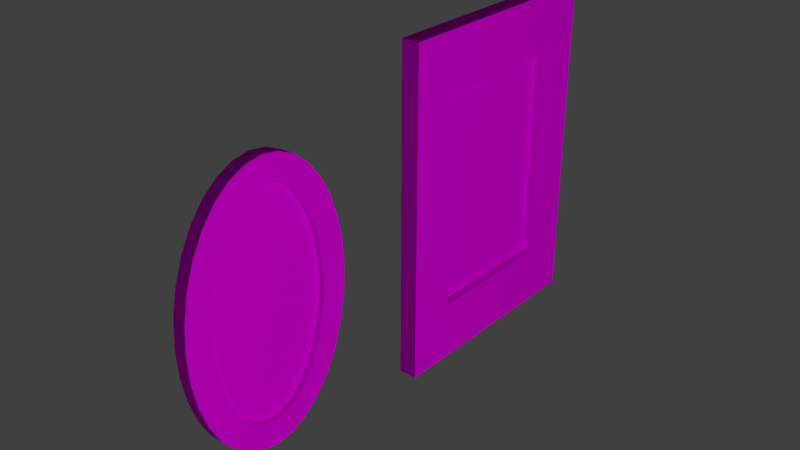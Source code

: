 # Source: quadros.blend  (saved by Blender 2.79.0; exported with 4.5.12 LTS)
import bpy
from mathutils import Matrix  # noqa: F401  (used for matrix-valued properties, if any)

bpy.ops.wm.read_factory_settings(use_empty=True)
scene = bpy.context.scene
scene.name = 'Scene'

# ---- collections
col_collection_1 = bpy.data.collections.new('Collection 1'); scene.collection.children.link(col_collection_1)

# ---- images (referenced by path relative to the original .blend; pixels are not part of the script)
import os
ASSET_DIR = os.environ.get("B2B_ASSET_DIR", "")  # directory of the original .blend (textures are referenced by path, not embedded)
HERE = os.path.dirname(os.path.abspath(__file__))  # packed textures are extracted next to this script under _unpacked/

def load_image(name, relpath, width, height, colorspace="sRGB"):
    """Load a texture the original file referenced (path relative to the .blend, or extracted next to this script)."""
    p = next((c for c in (os.path.join(HERE, relpath), os.path.join(ASSET_DIR, relpath)) if relpath and os.path.exists(c)), "")
    if p:
        img = bpy.data.images.load(p, check_existing=True)
        img.name = name
    else:  # same state as the original file: an image datablock whose file is absent (Cycles renders it pink)
        img = bpy.data.images.new(name, width, height)
        img.source = "FILE"
        img.filepath = "//" + (relpath or name)
    img.colorspace_settings.name = colorspace
    return img
img_quadrooval_png = load_image('quadrooval.png', 'quadrooval.png', 1024, 1024, 'sRGB')
img_quadroaltar_png = load_image('quadroaltar.png', 'quadroaltar.png', 1024, 1024, 'sRGB')
img_wood_jpg = load_image('wood.jpg', 'wood.jpg', 1024, 1024, 'sRGB')

# ---- materials (node trees are filled in below, after node groups)
mat_material_004 = bpy.data.materials.new('Material.004')
mat_material_004.alpha_threshold = 0.0
mat_material_004.roughness = 0.5
mat_material = bpy.data.materials.new('Material')
mat_material.alpha_threshold = 0.0
mat_material.roughness = 0.5
mat_material_001 = bpy.data.materials.new('Material.001')
mat_material_001.alpha_threshold = 0.0
mat_material_001.roughness = 0.5

# ---- material node trees
mat_material_004.use_nodes = True; mat_material_004.node_tree.nodes.clear()
_N = mat_material_004.node_tree.nodes; _L = mat_material_004.node_tree.links
n0 = _N.new('ShaderNodeOutputMaterial'); n0.name = 'Material Output'; n0.location = (300, 300)
n1 = _N.new('ShaderNodeBsdfDiffuse'); n1.name = 'Diffuse BSDF'; n1.location = (10, 300)
n2 = _N.new('ShaderNodeTexImage'); n2.name = 'Image Texture'; n2.location = (-180, 300)
n2.width = 140
n2.image = img_quadrooval_png
_L.new(n1.outputs[0], n0.inputs[0])
_L.new(n2.outputs[0], n1.inputs[0])
n0.is_active_output = True
mat_material.use_nodes = True; mat_material.node_tree.nodes.clear()
_N = mat_material.node_tree.nodes; _L = mat_material.node_tree.links
n0 = _N.new('ShaderNodeOutputMaterial'); n0.name = 'Material Output'; n0.location = (300, 300)
n1 = _N.new('ShaderNodeBsdfDiffuse'); n1.name = 'Diffuse BSDF'; n1.location = (10, 300)
n2 = _N.new('ShaderNodeTexImage'); n2.name = 'Image Texture'; n2.location = (-180, 300)
n2.width = 140
n2.image = img_quadroaltar_png
_L.new(n1.outputs[0], n0.inputs[0])
_L.new(n2.outputs[0], n1.inputs[0])
n0.is_active_output = True
mat_material_001.use_nodes = True; mat_material_001.node_tree.nodes.clear()
_N = mat_material_001.node_tree.nodes; _L = mat_material_001.node_tree.links
n0 = _N.new('ShaderNodeOutputMaterial'); n0.name = 'Material Output'; n0.location = (300, 300)
n1 = _N.new('ShaderNodeBsdfDiffuse'); n1.name = 'Diffuse BSDF'; n1.location = (10, 300)
n2 = _N.new('ShaderNodeTexImage'); n2.name = 'Image Texture'; n2.location = (-180, 300)
n2.width = 140
n2.image = img_wood_jpg
_L.new(n1.outputs[0], n0.inputs[0])
_L.new(n2.outputs[0], n1.inputs[0])
n0.is_active_output = True

# ---- world
world_world = bpy.data.worlds.new('World'); scene.world = world_world
world_world.color = (0.05088, 0.05088, 0.05088)
world_world.use_sun_shadow = False
world_world.sun_shadow_jitter_overblur = 0.0
world_world.cycles.sampling_method = 'MANUAL'

# ---- lights
light_point = bpy.data.lights.new('Point', 'POINT')
light_point.transmission_factor = 0.0
light_point.energy = 100.0
light_point.shadow_buffer_clip_start = 0.5
light_point.shadow_soft_size = 0.1
light_point.shadow_maximum_resolution = 0.006
light_point.use_absolute_resolution = True

# ---- meshes
me_cylinder_001 = bpy.data.meshes.new('Cylinder.001')
me_cylinder_001.from_pydata([(0.01471, 1.012, -0.6931), (0.01471, 0.7128, 0.4657), (0.2098, 0.9929, -0.6931), (0.1725, 0.6994, 0.4657), (0.3974, 0.936, -0.6931), (0.3242, 0.6595, 0.4657), (0.5703, 0.8436, -0.6931), (0.4641, 0.5947, 0.4657), (0.7218, 0.7193, -0.6931), (0.5866, 0.5076, 0.4657), (0.8462, 0.5677, -0.6931), (0.6872, 0.4014, 0.4657), (0.9386, 0.3948, -0.6931), (0.762, 0.2803, 0.4657), (0.9955, 0.2072, -0.6931), (0.808, 0.1488, 0.4657), (1.015, 0.01215, -0.6931), (0.8235, 0.01215, 0.4657), (0.9955, -0.1829, -0.6931), (0.808, -0.1245, 0.4657), (0.9386, -0.3705, -0.6931), (0.762, -0.256, 0.4657), (0.8462, -0.5434, -0.6931), (0.6872, -0.3771, 0.4657), (0.7218, -0.695, -0.6931), (0.5866, -0.4833, 0.4657), (0.5703, -0.8193, -0.6931), (0.4641, -0.5704, 0.4657), (0.3974, -0.9117, -0.6931), (0.3242, -0.6352, 0.4657), (0.2098, -0.9686, -0.6931), (0.1725, -0.6751, 0.4657), (0.01471, -0.9879, -0.6931), (0.01471, -0.6885, 0.4657), (-0.1804, -0.9686, -0.6931), (-0.1431, -0.6751, 0.4657), (-0.368, -0.9117, -0.6931), (-0.2948, -0.6352, 0.4657), (-0.5409, -0.8193, -0.6931), (-0.4346, -0.5704, 0.4657), (-0.6924, -0.695, -0.6931), (-0.5572, -0.4833, 0.4657), (-0.8168, -0.5434, -0.6931), (-0.6578, -0.3771, 0.4657), (-0.9092, -0.3705, -0.6931), (-0.7325, -0.256, 0.4657), (-0.9661, -0.1829, -0.6931), (-0.7786, -0.1245, 0.4657), (-0.9853, 0.01215, -0.6931), (-0.7941, 0.01215, 0.4657), (-0.9661, 0.2072, -0.6931), (-0.7786, 0.1488, 0.4657), (-0.9092, 0.3948, -0.6931), (-0.7325, 0.2803, 0.4657), (-0.8168, 0.5677, -0.6931), (-0.6578, 0.4014, 0.4657), (-0.6924, 0.7193, -0.6931), (-0.5572, 0.5076, 0.4657), (-0.5409, 0.8436, -0.6931), (-0.4346, 0.5947, 0.4657), (-0.368, 0.936, -0.6931), (-0.2948, 0.6595, 0.4657), (-0.1804, 0.9929, -0.6931), (-0.1431, 0.6994, 0.4657), (0.2098, 0.9929, 0.4657), (0.01471, 1.012, 0.4657), (0.3974, 0.936, 0.4657), (0.5703, 0.8436, 0.4657), (0.7218, 0.7193, 0.4657), (0.8462, 0.5677, 0.4657), (0.9386, 0.3948, 0.4657), (0.9955, 0.2072, 0.4657), (1.015, 0.01215, 0.4657), (0.9955, -0.1829, 0.4657), (0.9386, -0.3705, 0.4657), (0.8462, -0.5434, 0.4657), (0.7218, -0.695, 0.4657), (0.5703, -0.8193, 0.4657), (0.3974, -0.9117, 0.4657), (0.2098, -0.9686, 0.4657), (0.01471, -0.9879, 0.4657), (-0.1804, -0.9686, 0.4657), (-0.368, -0.9117, 0.4657), (-0.5409, -0.8193, 0.4657), (-0.6924, -0.695, 0.4657), (-0.8168, -0.5434, 0.4657), (-0.9092, -0.3705, 0.4657), (-0.9661, -0.1829, 0.4657), (-0.9853, 0.01215, 0.4657), (-0.9661, 0.2072, 0.4657), (-0.9092, 0.3948, 0.4657), (-0.8168, 0.5677, 0.4657), (-0.6924, 0.7193, 0.4657), (-0.5409, 0.8436, 0.4657), (-0.368, 0.936, 0.4657), (-0.1804, 0.9929, 0.4657), (0.1725, 0.6994, -0.01309), (0.01471, 0.7128, -0.01309), (0.3242, 0.6595, -0.01309), (0.4641, 0.5947, -0.01309), (0.5866, 0.5076, -0.01309), (0.6872, 0.4014, -0.01309), (0.762, 0.2803, -0.01309), (0.808, 0.1488, -0.01309), (0.8235, 0.01215, -0.01309), (0.808, -0.1245, -0.01309), (0.762, -0.256, -0.01309), (0.6872, -0.3771, -0.01309), (0.5866, -0.4833, -0.01309), (0.4641, -0.5704, -0.01309), (0.3242, -0.6352, -0.01309), (0.1725, -0.6751, -0.01309), (0.01471, -0.6885, -0.01309), (-0.1431, -0.6751, -0.01309), (-0.2948, -0.6352, -0.01309), (-0.4346, -0.5704, -0.01309), (-0.5572, -0.4833, -0.01309), (-0.6578, -0.3771, -0.01309), (-0.7325, -0.256, -0.01309), (-0.7786, -0.1245, -0.01309), (-0.7941, 0.01215, -0.01309), (-0.7786, 0.1488, -0.01309), (-0.7325, 0.2803, -0.01309), (-0.6578, 0.4014, -0.01309), (-0.5572, 0.5076, -0.01309), (-0.4346, 0.5947, -0.01309), (-0.2948, 0.6595, -0.01309), (-0.1431, 0.6994, -0.01309)], [], [(0, 65, 64, 2), (2, 64, 66, 4), (4, 66, 67, 6), (6, 67, 68, 8), (8, 68, 69, 10), (10, 69, 70, 12), (12, 70, 71, 14), (14, 71, 72, 16), (16, 72, 73, 18), (18, 73, 74, 20), (20, 74, 75, 22), (22, 75, 76, 24), (24, 76, 77, 26), (26, 77, 78, 28), (28, 78, 79, 30), (30, 79, 80, 32), (32, 80, 81, 34), (34, 81, 82, 36), (36, 82, 83, 38), (38, 83, 84, 40), (40, 84, 85, 42), (42, 85, 86, 44), (44, 86, 87, 46), (46, 87, 88, 48), (48, 88, 89, 50), (50, 89, 90, 52), (52, 90, 91, 54), (54, 91, 92, 56), (56, 92, 93, 58), (58, 93, 94, 60), (29, 27, 109, 110), (60, 94, 95, 62), (62, 95, 65, 0), (0, 2, 4, 6, 8, 10, 12, 14, 16, 18, 20, 22, 24, 26, 28, 30, 32, 34, 36, 38, 40, 42, 44, 46, 48, 50, 52, 54, 56, 58, 60, 62), (1, 3, 64, 65), (3, 5, 66, 64), (5, 7, 67, 66), (7, 9, 68, 67), (9, 11, 69, 68), (11, 13, 70, 69), (13, 15, 71, 70), (15, 17, 72, 71), (17, 19, 73, 72), (19, 21, 74, 73), (21, 23, 75, 74), (23, 25, 76, 75), (25, 27, 77, 76), (27, 29, 78, 77), (29, 31, 79, 78), (31, 33, 80, 79), (33, 35, 81, 80), (35, 37, 82, 81), (37, 39, 83, 82), (39, 41, 84, 83), (41, 43, 85, 84), (43, 45, 86, 85), (45, 47, 87, 86), (47, 49, 88, 87), (49, 51, 89, 88), (51, 53, 90, 89), (53, 55, 91, 90), (55, 57, 92, 91), (57, 59, 93, 92), (59, 61, 94, 93), (61, 63, 95, 94), (63, 1, 65, 95), (96, 97, 127, 126, 125, 124, 123, 122, 121, 120, 119, 118, 117, 116, 115, 114, 113, 112, 111, 110, 109, 108, 107, 106, 105, 104, 103, 102, 101, 100, 99, 98), (3, 1, 97, 96), (57, 55, 123, 124), (31, 29, 110, 111), (5, 3, 96, 98), (59, 57, 124, 125), (33, 31, 111, 112), (7, 5, 98, 99), (61, 59, 125, 126), (35, 33, 112, 113), (9, 7, 99, 100), (63, 61, 126, 127), (37, 35, 113, 114), (11, 9, 100, 101), (1, 63, 127, 97), (39, 37, 114, 115), (13, 11, 101, 102), (41, 39, 115, 116), (15, 13, 102, 103), (43, 41, 116, 117), (17, 15, 103, 104), (45, 43, 117, 118), (19, 17, 104, 105), (47, 45, 118, 119), (21, 19, 105, 106), (49, 47, 119, 120), (23, 21, 106, 107), (51, 49, 120, 121), (25, 23, 107, 108), (53, 51, 121, 122), (27, 25, 108, 109), (55, 53, 122, 123)])
_uv = me_cylinder_001.uv_layers.new(name='UVMap')
_uv.uv.foreach_set('vector', [0.9847, 0.4938, 0.9847, 0.4938, 0.9754, 0.3982, 0.9754, 0.3982, 0.9754, 0.3982, 0.9754, 0.3982, 0.9478, 0.3062, 0.9478, 0.3062, 0.9478, 0.3062, 0.9478, 0.3062, 0.903, 0.2214, 0.903, 0.2214, 0.903, 0.2214, 0.903, 0.2214, 0.8427, 0.1471, 0.8427, 0.1471, 0.8427, 0.1471, 0.8427, 0.1471, 0.7692, 0.08616, 0.7692, 0.08616, 0.7692, 0.08616, 0.7692, 0.08616, 0.6853, 0.04085, 0.6853, 0.04085, 0.6853, 0.04085, 0.6853, 0.04085, 0.5943, 0.01295, 0.5943, 0.01295, 0.5943, 0.01295, 0.5943, 0.01295, 0.4997, 0.003531, 0.4997, 0.003531, 0.4997, 0.003531, 0.4997, 0.003531, 0.4051, 0.01295, 0.4051, 0.01295, 0.4051, 0.01295, 0.4051, 0.01295, 0.3141, 0.04085, 0.3141, 0.04085, 0.3141, 0.04085, 0.3141, 0.04085, 0.2303, 0.08616, 0.2303, 0.08616, 0.2303, 0.08616, 0.2303, 0.08616, 0.1568, 0.1471, 0.1568, 0.1471, 0.1568, 0.1471, 0.1568, 0.1471, 0.09647, 0.2214, 0.09647, 0.2214, 0.09647, 0.2214, 0.09647, 0.2214, 0.05165, 0.3062, 0.05165, 0.3062, 0.05165, 0.3062, 0.05165, 0.3062, 0.02405, 0.3982, 0.02405, 0.3982, 0.02405, 0.3982, 0.02405, 0.3982, 0.01473, 0.4938, 0.01473, 0.4938, 0.01473, 0.4938, 0.01473, 0.4938, 0.02405, 0.5895, 0.02405, 0.5895, 0.02405, 0.5895, 0.02405, 0.5895, 0.05165, 0.6814, 0.05165, 0.6814, 0.05165, 0.6814, 0.05165, 0.6814, 0.09647, 0.7662, 0.09647, 0.7662, 0.09647, 0.7662, 0.09647, 0.7662, 0.1568, 0.8405, 0.1568, 0.8405, 0.1568, 0.8405, 0.1568, 0.8405, 0.2303, 0.9015, 0.2303, 0.9015, 0.2303, 0.9015, 0.2303, 0.9015, 0.3141, 0.9468, 0.3141, 0.9468, 0.3141, 0.9468, 0.3141, 0.9468, 0.4051, 0.9747, 0.4051, 0.9747, 0.4051, 0.9747, 0.4051, 0.9747, 0.4997, 0.9841, 0.4997, 0.9841, 0.4997, 0.9841, 0.4997, 0.9841, 0.5943, 0.9747, 0.5943, 0.9747, 0.5943, 0.9747, 0.5943, 0.9747, 0.6853, 0.9468, 0.6853, 0.9468, 0.6853, 0.9468, 0.6853, 0.9468, 0.7692, 0.9015, 0.7692, 0.9015, 0.7692, 0.9015, 0.7692, 0.9015, 0.8427, 0.8405, 0.8427, 0.8405, 0.8427, 0.8405, 0.8427, 0.8405, 0.903, 0.7662, 0.903, 0.7662, 0.903, 0.7662, 0.903, 0.7662, 0.9478, 0.6814, 0.9478, 0.6814, 0.1858, 0.3421, 0.2172, 0.2735, 0.2172, 0.2735, 0.1858, 0.3421, 0.9478, 0.6814, 0.9478, 0.6814, 0.9754, 0.5895, 0.9754, 0.5895, 0.9754, 0.5895, 0.9754, 0.5895, 0.9847, 0.4938, 0.9847, 0.4938, 0.0, 0.0, 0.0, 0.0, 0.0, 0.0, 0.0, 0.0, 0.0, 0.0, 0.0, 0.0, 0.0, 0.0, 0.0, 0.0, 0.0, 0.0, 0.0, 0.0, 0.0, 0.0, 0.0, 0.0, 0.0, 0.0, 0.0, 0.0, 0.0, 0.0, 0.0, 0.0, 0.0, 0.0, 0.0, 0.0, 0.0, 0.0, 0.0, 0.0, 0.0, 0.0, 0.0, 0.0, 0.0, 0.0, 0.0, 0.0, 0.0, 0.0, 0.0, 0.0, 0.0, 0.0, 0.0, 0.0, 0.0, 0.0, 0.0, 0.0, 0.0, 0.0, 0.0, 0.0, 0.8395, 0.4938, 0.833, 0.4164, 0.9754, 0.3982, 0.9847, 0.4938, 0.833, 0.4164, 0.8137, 0.3421, 0.9478, 0.3062, 0.9754, 0.3982, 0.8137, 0.3421, 0.7823, 0.2735, 0.903, 0.2214, 0.9478, 0.3062, 0.7823, 0.2735, 0.74, 0.2134, 0.8427, 0.1471, 0.903, 0.2214, 0.74, 0.2134, 0.6885, 0.1641, 0.7692, 0.08616, 0.8427, 0.1471, 0.6885, 0.1641, 0.6298, 0.1274, 0.6853, 0.04085, 0.7692, 0.08616, 0.6298, 0.1274, 0.566, 0.1049, 0.5943, 0.01295, 0.6853, 0.04085, 0.566, 0.1049, 0.4997, 0.09726, 0.4997, 0.003531, 0.5943, 0.01295, 0.4997, 0.09726, 0.4334, 0.1049, 0.4051, 0.01295, 0.4997, 0.003531, 0.4334, 0.1049, 0.3697, 0.1274, 0.3141, 0.04085, 0.4051, 0.01295, 0.3697, 0.1274, 0.3109, 0.1641, 0.2303, 0.08616, 0.3141, 0.04085, 0.3109, 0.1641, 0.2594, 0.2134, 0.1568, 0.1471, 0.2303, 0.08616, 0.2594, 0.2134, 0.2172, 0.2735, 0.09647, 0.2214, 0.1568, 0.1471, 0.2172, 0.2735, 0.1858, 0.3421, 0.05165, 0.3062, 0.09647, 0.2214, 0.1858, 0.3421, 0.1664, 0.4164, 0.02405, 0.3982, 0.05165, 0.3062, 0.1664, 0.4164, 0.1599, 0.4938, 0.01473, 0.4938, 0.02405, 0.3982, 0.1599, 0.4938, 0.1664, 0.5712, 0.02405, 0.5895, 0.01473, 0.4938, 0.1664, 0.5712, 0.1858, 0.6456, 0.05165, 0.6814, 0.02405, 0.5895, 0.1858, 0.6456, 0.2172, 0.7141, 0.09647, 0.7662, 0.05165, 0.6814, 0.2172, 0.7141, 0.2594, 0.7742, 0.1568, 0.8405, 0.09647, 0.7662, 0.2594, 0.7742, 0.3109, 0.8235, 0.2303, 0.9015, 0.1568, 0.8405, 0.3109, 0.8235, 0.3697, 0.8602, 0.3141, 0.9468, 0.2303, 0.9015, 0.3697, 0.8602, 0.4334, 0.8827, 0.4051, 0.9747, 0.3141, 0.9468, 0.4334, 0.8827, 0.4997, 0.8904, 0.4997, 0.9841, 0.4051, 0.9747, 0.4997, 0.8904, 0.566, 0.8827, 0.5943, 0.9747, 0.4997, 0.9841, 0.566, 0.8827, 0.6298, 0.8602, 0.6853, 0.9468, 0.5943, 0.9747, 0.6298, 0.8602, 0.6885, 0.8235, 0.7692, 0.9015, 0.6853, 0.9468, 0.6885, 0.8235, 0.74, 0.7742, 0.8427, 0.8405, 0.7692, 0.9015, 0.74, 0.7742, 0.7823, 0.7141, 0.903, 0.7662, 0.8427, 0.8405, 0.7823, 0.7141, 0.8137, 0.6456, 0.9478, 0.6814, 0.903, 0.7662, 0.8137, 0.6456, 0.833, 0.5712, 0.9754, 0.5895, 0.9478, 0.6814, 0.833, 0.5712, 0.8395, 0.4938, 0.9847, 0.4938, 0.9754, 0.5895, 0.0, 0.0, 0.0, 0.0, 0.0, 0.0, 0.0, 0.0, 0.0, 0.0, 0.0, 0.0, 0.0, 0.0, 0.0, 0.0, 0.0, 0.0, 0.0, 0.0, 0.0, 0.0, 0.0, 0.0, 0.0, 0.0, 0.0, 0.0, 0.0, 0.0, 0.0, 0.0, 0.0, 0.0, 0.0, 0.0, 0.0, 0.0, 0.0, 0.0, 0.0, 0.0, 0.0, 0.0, 0.0, 0.0, 0.0, 0.0, 0.0, 0.0, 0.0, 0.0, 0.0, 0.0, 0.0, 0.0, 0.0, 0.0, 0.0, 0.0, 0.0, 0.0, 0.0, 0.0, 0.833, 0.4164, 0.8395, 0.4938, 0.8395, 0.4938, 0.833, 0.4164, 0.74, 0.7742, 0.6885, 0.8235, 0.6885, 0.8235, 0.74, 0.7742, 0.1664, 0.4164, 0.1858, 0.3421, 0.1858, 0.3421, 0.1664, 0.4164, 0.8137, 0.3421, 0.833, 0.4164, 0.833, 0.4164, 0.8137, 0.3421, 0.7823, 0.7141, 0.74, 0.7742, 0.74, 0.7742, 0.7823, 0.7141, 0.1599, 0.4938, 0.1664, 0.4164, 0.1664, 0.4164, 0.1599, 0.4938, 0.7823, 0.2735, 0.8137, 0.3421, 0.8137, 0.3421, 0.7823, 0.2735, 0.8137, 0.6456, 0.7823, 0.7141, 0.7823, 0.7141, 0.8137, 0.6456, 0.1664, 0.5712, 0.1599, 0.4938, 0.1599, 0.4938, 0.1664, 0.5712, 0.74, 0.2134, 0.7823, 0.2735, 0.7823, 0.2735, 0.74, 0.2134, 0.833, 0.5712, 0.8137, 0.6456, 0.8137, 0.6456, 0.833, 0.5712, 0.1858, 0.6456, 0.1664, 0.5712, 0.1664, 0.5712, 0.1858, 0.6456, 0.6885, 0.1641, 0.74, 0.2134, 0.74, 0.2134, 0.6885, 0.1641, 0.8395, 0.4938, 0.833, 0.5712, 0.833, 0.5712, 0.8395, 0.4938, 0.2172, 0.7141, 0.1858, 0.6456, 0.1858, 0.6456, 0.2172, 0.7141, 0.6298, 0.1274, 0.6885, 0.1641, 0.6885, 0.1641, 0.6298, 0.1274, 0.2594, 0.7742, 0.2172, 0.7141, 0.2172, 0.7141, 0.2594, 0.7742, 0.566, 0.1049, 0.6298, 0.1274, 0.6298, 0.1274, 0.566, 0.1049, 0.3109, 0.8235, 0.2594, 0.7742, 0.2594, 0.7742, 0.3109, 0.8235, 0.4997, 0.09726, 0.566, 0.1049, 0.566, 0.1049, 0.4997, 0.09726, 0.3697, 0.8602, 0.3109, 0.8235, 0.3109, 0.8235, 0.3697, 0.8602, 0.4334, 0.1049, 0.4997, 0.09726, 0.4997, 0.09726, 0.4334, 0.1049, 0.4334, 0.8827, 0.3697, 0.8602, 0.3697, 0.8602, 0.4334, 0.8827, 0.3697, 0.1274, 0.4334, 0.1049, 0.4334, 0.1049, 0.3697, 0.1274, 0.4997, 0.8904, 0.4334, 0.8827, 0.4334, 0.8827, 0.4997, 0.8904, 0.3109, 0.1641, 0.3697, 0.1274, 0.3697, 0.1274, 0.3109, 0.1641, 0.566, 0.8827, 0.4997, 0.8904, 0.4997, 0.8904, 0.566, 0.8827, 0.2594, 0.2134, 0.3109, 0.1641, 0.3109, 0.1641, 0.2594, 0.2134, 0.6298, 0.8602, 0.566, 0.8827, 0.566, 0.8827, 0.6298, 0.8602, 0.2172, 0.2735, 0.2594, 0.2134, 0.2594, 0.2134, 0.2172, 0.2735, 0.6885, 0.8235, 0.6298, 0.8602, 0.6298, 0.8602, 0.6885, 0.8235])
me_cylinder_001.materials.append(mat_material_004)
me_cylinder_001.use_remesh_preserve_volume = False
me_cylinder_001.use_remesh_preserve_attributes = False
me_cylinder_001.use_mirror_vertex_groups = False
me_cylinder_001.update()
me_cube_002 = bpy.data.meshes.new('Cube.002')
me_cube_002.from_pydata([(-1.16, 0.7205, -1.479), (-1.058, -0.7211, -1.479), (-0.9423, 0.7205, 2.157), (-0.8394, -0.7211, 2.157), (0.8395, 0.7209, -1.48), (0.9423, -0.7207, -1.48), (1.058, 0.7209, 2.156), (1.161, -0.7206, 2.156), (1.117, -0.511, 1.678), (1.044, 0.5113, 1.678), (0.8831, 0.5112, -1.003), (0.956, -0.511, -1.003), (1.011, -0.4252, 1.517), (0.9508, 0.4254, 1.517), (0.8155, 0.4254, -0.8424), (0.8762, -0.4251, -0.8423), (0.1545, -0.4253, 1.518), (0.09386, 0.4252, 1.518), (-0.04138, 0.4252, -0.8418), (0.01929, -0.4253, -0.8418)], [], [(0, 1, 3, 2), (2, 3, 7, 6), (7, 5, 11, 8), (4, 5, 1, 0), (2, 6, 4, 0), (7, 3, 1, 5), (6, 7, 8, 9), (5, 4, 10, 11), (4, 6, 9, 10), (10, 9, 13, 14), (11, 10, 14, 15), (12, 15, 19, 16), (13, 12, 16, 17), (15, 14, 18, 19), (14, 13, 17, 18), (8, 11, 15, 12), (9, 8, 12, 13), (16, 19, 18, 17)])
me_cube_002.polygons.foreach_set('material_index', [1, 0, 0, 0, 0, 0, 0, 0, 0, 0, 0, 0, 0, 0, 0, 0, 0, 0])
_uv = me_cube_002.uv_layers.new(name='UVMap')
_uv.uv.foreach_set('vector', [0.9907, 1.0, 0.007726, 0.9998, 0.008573, 0.005785, 0.9916, 0.006282, 0.402, 0.009831, 0.4018, 0.009569, 0.402, 0.02884, 0.4022, 0.0291, 0.01258, 0.9995, 0.01182, 0.00394, 0.1196, 0.09722, 0.1203, 0.9061, 0.887, 0.02739, 0.8868, 0.02713, 0.8867, 0.007865, 0.8869, 0.008127, 0.402, 0.009831, 0.4022, 0.0291, 0.887, 0.02739, 0.8869, 0.008127, 0.402, 0.02884, 0.4018, 0.009569, 0.8867, 0.007865, 0.8868, 0.02713, 0.9971, 0.9991, 0.01258, 0.9995, 0.1203, 0.9061, 0.8892, 0.9058, 0.01182, 0.00394, 0.9963, 0.003582, 0.8886, 0.09694, 0.1196, 0.09722, 0.9963, 0.003582, 0.9971, 0.9991, 0.8892, 0.9058, 0.8886, 0.09694, 0.875, 0.1134, 0.8756, 0.8935, 0.8133, 0.8467, 0.8128, 0.1602, 0.1333, 0.1136, 0.875, 0.1134, 0.8128, 0.1602, 0.1956, 0.1605, 0.1961, 0.8469, 0.1956, 0.1605, 0.1957, 0.1606, 0.2079, 0.8319, 0.8133, 0.8776, 0.1961, 0.8779, 0.2079, 0.8629, 0.8133, 0.8777, 0.1956, 0.1605, 0.8128, 0.1602, 0.8128, 0.1604, 0.1957, 0.1606, 0.8128, 0.1602, 0.8133, 0.8467, 0.8133, 0.8468, 0.8128, 0.1604, 0.1339, 0.8938, 0.1333, 0.1136, 0.1956, 0.1605, 0.1961, 0.8469, 0.8756, 0.8935, 0.1339, 0.8938, 0.1961, 0.8469, 0.8133, 0.8467, 0.2131, 0.8375, 0.2133, 0.1706, 0.7878, 0.1694, 0.7885, 0.8379])
me_cube_002.materials.append(mat_material)
me_cube_002.materials.append(mat_material_001)
me_cube_002.use_remesh_preserve_volume = False
me_cube_002.use_remesh_preserve_attributes = False
me_cube_002.use_mirror_vertex_groups = False
me_cube_002.update()

# ---- objects
ob_point = bpy.data.objects.new('Point', light_point)
ob_cylinder = bpy.data.objects.new('Cylinder', me_cylinder_001)
ob_cube_002 = bpy.data.objects.new('Cube.002', me_cube_002)

# ---- transforms, parenting, visibility, modifiers, constraints
ob_point.location = (2.208, -0.04998, 0.2976)
ob_point.lineart.crease_threshold = 0.0
ob_cylinder.location = (-0.5212, 0.3498, 0.1999)
ob_cylinder.rotation_euler = (-0.0, 1.571, 0.0)
ob_cylinder.scale = (0.2209, 0.1443, 0.01809)
ob_cylinder.lineart.crease_threshold = 0.0
ob_cube_002.location = (-0.5254, 0.8558, 0.1535)
ob_cube_002.rotation_euler = (-0.0005914, -0.001032, -0.004918)
ob_cube_002.scale = (0.01528, 0.2803, 0.1542)
ob_cube_002.lineart.crease_threshold = 0.0

# ---- collection membership
col_collection_1.objects.link(ob_point)
col_collection_1.objects.link(ob_cylinder)
col_collection_1.objects.link(ob_cube_002)

# ---- scene / render settings (as saved in the file)
scene.frame_start = 1; scene.frame_end = 250; scene.frame_set(1)
scene.render.engine = 'CYCLES'
scene.render.resolution_percentage = 50
scene.render.dither_intensity = 0.0
scene.cycles.use_denoising = False
scene.cycles.samples = 128
scene.cycles.sampling_pattern = 'TABULATED_SOBOL'
scene.cycles.light_sampling_threshold = 0.0
scene.cycles.use_adaptive_sampling = False
scene.cycles.use_light_tree = False
scene.cycles.blur_glossy = 0.0
scene.cycles.sample_clamp_indirect = 0.0
scene.view_settings.view_transform = 'Standard'
bpy.context.view_layer.update()

# ---- added for rendering (the .blend has no active camera): camera
cam_auto = bpy.data.cameras.new('AutoCamera')
cam_auto.lens = 50.0
cam_auto.sensor_width = 36.0
cam_auto.clip_end = 1000.0
ob_auto_camera = bpy.data.objects.new('AutoCamera', cam_auto)
scene.collection.objects.link(ob_auto_camera)
ob_auto_camera.location = (0.418145, -0.499584, 0.960538)
ob_auto_camera.rotation_euler = (1.09748, -7.21219e-08, 0.694738)
scene.camera = ob_auto_camera
bpy.context.view_layer.update()
